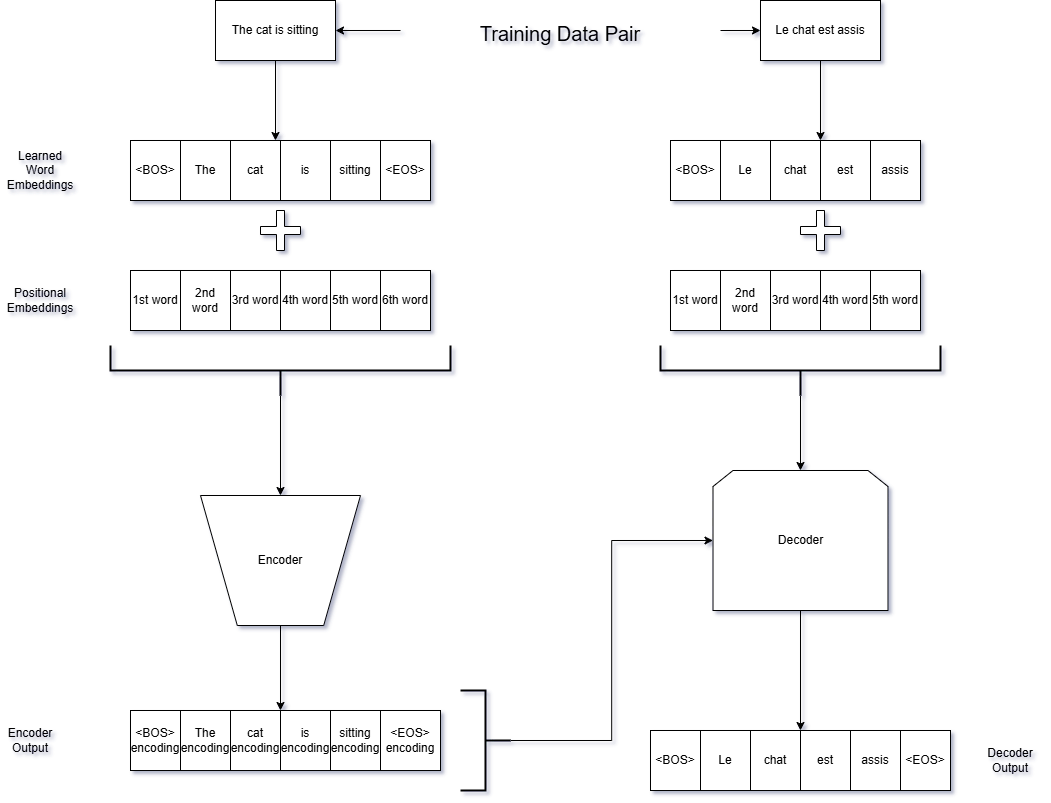

The diagram above was exported from draw.io. Its source (the exported page's mxGraphModel, read from the mxfile embedded in the PNG):
<mxGraphModel dx="2100" dy="1044" grid="1" gridSize="10" guides="1" tooltips="1" connect="1" arrows="1" fold="1" page="1" pageScale="1" pageWidth="850" pageHeight="1100" background="#ffffff" math="0" shadow="1">
  <root>
    <mxCell id="0" />
    <mxCell id="1" parent="0" />
    <mxCell id="n1Cd1kUUE-tENHtn7YPg-5" value="" style="edgeStyle=orthogonalEdgeStyle;rounded=0;orthogonalLoop=1;jettySize=auto;html=1;exitX=0.5;exitY=1;exitDx=0;exitDy=0;" edge="1" parent="1" source="n1Cd1kUUE-tENHtn7YPg-1" target="n1Cd1kUUE-tENHtn7YPg-4">
      <mxGeometry relative="1" as="geometry">
        <mxPoint x="300" y="110" as="sourcePoint" />
      </mxGeometry>
    </mxCell>
    <mxCell id="n1Cd1kUUE-tENHtn7YPg-1" value="The cat is sitting" style="rounded=0;whiteSpace=wrap;html=1;" vertex="1" parent="1">
      <mxGeometry x="275" y="60" width="120" height="60" as="geometry" />
    </mxCell>
    <mxCell id="n1Cd1kUUE-tENHtn7YPg-20" style="edgeStyle=orthogonalEdgeStyle;rounded=0;orthogonalLoop=1;jettySize=auto;html=1;entryX=0;entryY=0;entryDx=0;entryDy=0;" edge="1" parent="1" source="n1Cd1kUUE-tENHtn7YPg-2" target="n1Cd1kUUE-tENHtn7YPg-16">
      <mxGeometry relative="1" as="geometry" />
    </mxCell>
    <mxCell id="n1Cd1kUUE-tENHtn7YPg-2" value="Le chat est assis" style="rounded=0;whiteSpace=wrap;html=1;" vertex="1" parent="1">
      <mxGeometry x="820" y="60" width="120" height="60" as="geometry" />
    </mxCell>
    <mxCell id="n1Cd1kUUE-tENHtn7YPg-4" value="" style="rounded=0;whiteSpace=wrap;html=1;" vertex="1" parent="1">
      <mxGeometry x="190" y="200" width="290" height="60" as="geometry" />
    </mxCell>
    <mxCell id="n1Cd1kUUE-tENHtn7YPg-6" value="The" style="rounded=0;whiteSpace=wrap;html=1;" vertex="1" parent="1">
      <mxGeometry x="240" y="200" width="50" height="60" as="geometry" />
    </mxCell>
    <mxCell id="n1Cd1kUUE-tENHtn7YPg-7" value="cat" style="rounded=0;whiteSpace=wrap;html=1;" vertex="1" parent="1">
      <mxGeometry x="290" y="200" width="50" height="60" as="geometry" />
    </mxCell>
    <mxCell id="n1Cd1kUUE-tENHtn7YPg-8" value="is" style="rounded=0;whiteSpace=wrap;html=1;" vertex="1" parent="1">
      <mxGeometry x="340" y="200" width="50" height="60" as="geometry" />
    </mxCell>
    <mxCell id="n1Cd1kUUE-tENHtn7YPg-9" value="sitting" style="rounded=0;whiteSpace=wrap;html=1;" vertex="1" parent="1">
      <mxGeometry x="390" y="200" width="50" height="60" as="geometry" />
    </mxCell>
    <mxCell id="n1Cd1kUUE-tENHtn7YPg-11" value="&amp;lt;BOS&amp;gt;" style="rounded=0;whiteSpace=wrap;html=1;" vertex="1" parent="1">
      <mxGeometry x="190" y="200" width="50" height="60" as="geometry" />
    </mxCell>
    <mxCell id="n1Cd1kUUE-tENHtn7YPg-12" value="&amp;lt;EOS&amp;gt;" style="rounded=0;whiteSpace=wrap;html=1;" vertex="1" parent="1">
      <mxGeometry x="440" y="200" width="50" height="60" as="geometry" />
    </mxCell>
    <mxCell id="n1Cd1kUUE-tENHtn7YPg-13" value="" style="rounded=0;whiteSpace=wrap;html=1;" vertex="1" parent="1">
      <mxGeometry x="730" y="200" width="250" height="60" as="geometry" />
    </mxCell>
    <mxCell id="n1Cd1kUUE-tENHtn7YPg-14" value="Le" style="rounded=0;whiteSpace=wrap;html=1;" vertex="1" parent="1">
      <mxGeometry x="780" y="200" width="50" height="60" as="geometry" />
    </mxCell>
    <mxCell id="n1Cd1kUUE-tENHtn7YPg-15" value="chat" style="rounded=0;whiteSpace=wrap;html=1;" vertex="1" parent="1">
      <mxGeometry x="830" y="200" width="50" height="60" as="geometry" />
    </mxCell>
    <mxCell id="n1Cd1kUUE-tENHtn7YPg-16" value="est" style="rounded=0;whiteSpace=wrap;html=1;" vertex="1" parent="1">
      <mxGeometry x="880" y="200" width="50" height="60" as="geometry" />
    </mxCell>
    <mxCell id="n1Cd1kUUE-tENHtn7YPg-17" value="assis" style="rounded=0;whiteSpace=wrap;html=1;" vertex="1" parent="1">
      <mxGeometry x="930" y="200" width="50" height="60" as="geometry" />
    </mxCell>
    <mxCell id="n1Cd1kUUE-tENHtn7YPg-18" value="&amp;lt;BOS&amp;gt;" style="rounded=0;whiteSpace=wrap;html=1;" vertex="1" parent="1">
      <mxGeometry x="730" y="200" width="50" height="60" as="geometry" />
    </mxCell>
    <mxCell id="n1Cd1kUUE-tENHtn7YPg-26" style="edgeStyle=orthogonalEdgeStyle;rounded=0;orthogonalLoop=1;jettySize=auto;html=1;exitX=0;exitY=0.5;exitDx=0;exitDy=0;exitPerimeter=0;entryX=0.5;entryY=0;entryDx=0;entryDy=0;" edge="1" parent="1" source="n1Cd1kUUE-tENHtn7YPg-21" target="n1Cd1kUUE-tENHtn7YPg-22">
      <mxGeometry relative="1" as="geometry" />
    </mxCell>
    <mxCell id="n1Cd1kUUE-tENHtn7YPg-21" value="" style="strokeWidth=2;html=1;shape=mxgraph.flowchart.annotation_2;align=left;labelPosition=right;pointerEvents=1;direction=north;" vertex="1" parent="1">
      <mxGeometry x="170" y="405" width="340" height="50" as="geometry" />
    </mxCell>
    <mxCell id="n1Cd1kUUE-tENHtn7YPg-46" style="edgeStyle=orthogonalEdgeStyle;rounded=0;orthogonalLoop=1;jettySize=auto;html=1;entryX=0;entryY=0;entryDx=0;entryDy=0;" edge="1" parent="1" source="n1Cd1kUUE-tENHtn7YPg-22" target="n1Cd1kUUE-tENHtn7YPg-41">
      <mxGeometry relative="1" as="geometry">
        <mxPoint x="340" y="730" as="targetPoint" />
      </mxGeometry>
    </mxCell>
    <mxCell id="n1Cd1kUUE-tENHtn7YPg-22" value="Encoder" style="verticalLabelPosition=middle;verticalAlign=middle;html=1;shape=trapezoid;perimeter=trapezoidPerimeter;whiteSpace=wrap;size=0.23;arcSize=10;flipV=1;labelPosition=center;align=center;" vertex="1" parent="1">
      <mxGeometry x="260" y="555" width="160" height="130" as="geometry" />
    </mxCell>
    <mxCell id="n1Cd1kUUE-tENHtn7YPg-27" value="" style="rounded=0;whiteSpace=wrap;html=1;" vertex="1" parent="1">
      <mxGeometry x="190" y="330" width="290" height="60" as="geometry" />
    </mxCell>
    <mxCell id="n1Cd1kUUE-tENHtn7YPg-28" value="2nd word" style="rounded=0;whiteSpace=wrap;html=1;" vertex="1" parent="1">
      <mxGeometry x="240" y="330" width="50" height="60" as="geometry" />
    </mxCell>
    <mxCell id="n1Cd1kUUE-tENHtn7YPg-29" value="3rd word" style="rounded=0;whiteSpace=wrap;html=1;" vertex="1" parent="1">
      <mxGeometry x="290" y="330" width="50" height="60" as="geometry" />
    </mxCell>
    <mxCell id="n1Cd1kUUE-tENHtn7YPg-30" value="4th word" style="rounded=0;whiteSpace=wrap;html=1;" vertex="1" parent="1">
      <mxGeometry x="340" y="330" width="50" height="60" as="geometry" />
    </mxCell>
    <mxCell id="n1Cd1kUUE-tENHtn7YPg-31" value="5th word" style="rounded=0;whiteSpace=wrap;html=1;" vertex="1" parent="1">
      <mxGeometry x="390" y="330" width="50" height="60" as="geometry" />
    </mxCell>
    <mxCell id="n1Cd1kUUE-tENHtn7YPg-32" value="1st word" style="rounded=0;whiteSpace=wrap;html=1;" vertex="1" parent="1">
      <mxGeometry x="190" y="330" width="50" height="60" as="geometry" />
    </mxCell>
    <mxCell id="n1Cd1kUUE-tENHtn7YPg-33" value="6th word" style="rounded=0;whiteSpace=wrap;html=1;" vertex="1" parent="1">
      <mxGeometry x="440" y="330" width="50" height="60" as="geometry" />
    </mxCell>
    <mxCell id="n1Cd1kUUE-tENHtn7YPg-36" value="" style="shape=cross;whiteSpace=wrap;html=1;" vertex="1" parent="1">
      <mxGeometry x="320" y="270" width="40" height="40" as="geometry" />
    </mxCell>
    <mxCell id="n1Cd1kUUE-tENHtn7YPg-38" value="" style="rounded=0;whiteSpace=wrap;html=1;" vertex="1" parent="1">
      <mxGeometry x="190" y="770" width="290" height="60" as="geometry" />
    </mxCell>
    <mxCell id="n1Cd1kUUE-tENHtn7YPg-39" value="The encoding" style="rounded=0;whiteSpace=wrap;html=1;" vertex="1" parent="1">
      <mxGeometry x="240" y="770" width="50" height="60" as="geometry" />
    </mxCell>
    <mxCell id="n1Cd1kUUE-tENHtn7YPg-40" value="cat encoding" style="rounded=0;whiteSpace=wrap;html=1;" vertex="1" parent="1">
      <mxGeometry x="290" y="770" width="50" height="60" as="geometry" />
    </mxCell>
    <mxCell id="n1Cd1kUUE-tENHtn7YPg-41" value="is encoding" style="rounded=0;whiteSpace=wrap;html=1;" vertex="1" parent="1">
      <mxGeometry x="340" y="770" width="50" height="60" as="geometry" />
    </mxCell>
    <mxCell id="n1Cd1kUUE-tENHtn7YPg-42" value="sitting encoding" style="rounded=0;whiteSpace=wrap;html=1;" vertex="1" parent="1">
      <mxGeometry x="390" y="770" width="50" height="60" as="geometry" />
    </mxCell>
    <mxCell id="n1Cd1kUUE-tENHtn7YPg-43" value="&amp;lt;BOS&amp;gt; encoding" style="rounded=0;whiteSpace=wrap;html=1;" vertex="1" parent="1">
      <mxGeometry x="190" y="770" width="50" height="60" as="geometry" />
    </mxCell>
    <mxCell id="n1Cd1kUUE-tENHtn7YPg-44" value="&amp;lt;EOS&amp;gt;&lt;div&gt;encoding&lt;/div&gt;" style="rounded=0;whiteSpace=wrap;html=1;" vertex="1" parent="1">
      <mxGeometry x="440" y="770" width="60" height="60" as="geometry" />
    </mxCell>
    <mxCell id="n1Cd1kUUE-tENHtn7YPg-74" style="edgeStyle=orthogonalEdgeStyle;rounded=0;orthogonalLoop=1;jettySize=auto;html=1;entryX=0;entryY=0;entryDx=0;entryDy=0;" edge="1" parent="1" source="n1Cd1kUUE-tENHtn7YPg-48" target="n1Cd1kUUE-tENHtn7YPg-70">
      <mxGeometry relative="1" as="geometry" />
    </mxCell>
    <mxCell id="n1Cd1kUUE-tENHtn7YPg-48" value="Decoder" style="shape=loopLimit;whiteSpace=wrap;html=1;" vertex="1" parent="1">
      <mxGeometry x="772.5" y="530" width="175" height="140" as="geometry" />
    </mxCell>
    <mxCell id="n1Cd1kUUE-tENHtn7YPg-51" style="edgeStyle=orthogonalEdgeStyle;rounded=0;orthogonalLoop=1;jettySize=auto;html=1;entryX=0;entryY=0.5;entryDx=0;entryDy=0;" edge="1" parent="1" source="n1Cd1kUUE-tENHtn7YPg-49" target="n1Cd1kUUE-tENHtn7YPg-48">
      <mxGeometry relative="1" as="geometry" />
    </mxCell>
    <mxCell id="n1Cd1kUUE-tENHtn7YPg-49" value="" style="strokeWidth=2;html=1;shape=mxgraph.flowchart.annotation_2;align=left;labelPosition=right;pointerEvents=1;direction=west;" vertex="1" parent="1">
      <mxGeometry x="520" y="750" width="50" height="100" as="geometry" />
    </mxCell>
    <mxCell id="n1Cd1kUUE-tENHtn7YPg-53" value="" style="rounded=0;whiteSpace=wrap;html=1;" vertex="1" parent="1">
      <mxGeometry x="730" y="330" width="250" height="60" as="geometry" />
    </mxCell>
    <mxCell id="n1Cd1kUUE-tENHtn7YPg-54" value="2nd word" style="rounded=0;whiteSpace=wrap;html=1;" vertex="1" parent="1">
      <mxGeometry x="780" y="330" width="50" height="60" as="geometry" />
    </mxCell>
    <mxCell id="n1Cd1kUUE-tENHtn7YPg-55" value="3rd word" style="rounded=0;whiteSpace=wrap;html=1;" vertex="1" parent="1">
      <mxGeometry x="830" y="330" width="50" height="60" as="geometry" />
    </mxCell>
    <mxCell id="n1Cd1kUUE-tENHtn7YPg-56" value="4th word" style="rounded=0;whiteSpace=wrap;html=1;" vertex="1" parent="1">
      <mxGeometry x="880" y="330" width="50" height="60" as="geometry" />
    </mxCell>
    <mxCell id="n1Cd1kUUE-tENHtn7YPg-57" value="5th word" style="rounded=0;whiteSpace=wrap;html=1;" vertex="1" parent="1">
      <mxGeometry x="930" y="330" width="50" height="60" as="geometry" />
    </mxCell>
    <mxCell id="n1Cd1kUUE-tENHtn7YPg-58" value="1st word" style="rounded=0;whiteSpace=wrap;html=1;" vertex="1" parent="1">
      <mxGeometry x="730" y="330" width="50" height="60" as="geometry" />
    </mxCell>
    <mxCell id="n1Cd1kUUE-tENHtn7YPg-60" value="" style="shape=cross;whiteSpace=wrap;html=1;" vertex="1" parent="1">
      <mxGeometry x="860" y="270" width="40" height="40" as="geometry" />
    </mxCell>
    <mxCell id="n1Cd1kUUE-tENHtn7YPg-66" value="" style="edgeStyle=orthogonalEdgeStyle;rounded=0;orthogonalLoop=1;jettySize=auto;html=1;" edge="1" parent="1" source="n1Cd1kUUE-tENHtn7YPg-61" target="n1Cd1kUUE-tENHtn7YPg-48">
      <mxGeometry relative="1" as="geometry" />
    </mxCell>
    <mxCell id="n1Cd1kUUE-tENHtn7YPg-61" value="" style="strokeWidth=2;html=1;shape=mxgraph.flowchart.annotation_2;align=left;labelPosition=right;pointerEvents=1;direction=north;" vertex="1" parent="1">
      <mxGeometry x="720" y="405" width="280" height="50" as="geometry" />
    </mxCell>
    <mxCell id="n1Cd1kUUE-tENHtn7YPg-62" style="edgeStyle=orthogonalEdgeStyle;rounded=0;orthogonalLoop=1;jettySize=auto;html=1;exitX=0;exitY=0.5;exitDx=0;exitDy=0;exitPerimeter=0;" edge="1" parent="1" source="n1Cd1kUUE-tENHtn7YPg-61" target="n1Cd1kUUE-tENHtn7YPg-61">
      <mxGeometry relative="1" as="geometry" />
    </mxCell>
    <mxCell id="n1Cd1kUUE-tENHtn7YPg-67" value="" style="rounded=0;whiteSpace=wrap;html=1;" vertex="1" parent="1">
      <mxGeometry x="710" y="790" width="290" height="60" as="geometry" />
    </mxCell>
    <mxCell id="n1Cd1kUUE-tENHtn7YPg-68" value="Le" style="rounded=0;whiteSpace=wrap;html=1;" vertex="1" parent="1">
      <mxGeometry x="760" y="790" width="50" height="60" as="geometry" />
    </mxCell>
    <mxCell id="n1Cd1kUUE-tENHtn7YPg-69" value="chat" style="rounded=0;whiteSpace=wrap;html=1;" vertex="1" parent="1">
      <mxGeometry x="810" y="790" width="50" height="60" as="geometry" />
    </mxCell>
    <mxCell id="n1Cd1kUUE-tENHtn7YPg-70" value="est" style="rounded=0;whiteSpace=wrap;html=1;" vertex="1" parent="1">
      <mxGeometry x="860" y="790" width="50" height="60" as="geometry" />
    </mxCell>
    <mxCell id="n1Cd1kUUE-tENHtn7YPg-71" value="assis" style="rounded=0;whiteSpace=wrap;html=1;" vertex="1" parent="1">
      <mxGeometry x="910" y="790" width="50" height="60" as="geometry" />
    </mxCell>
    <mxCell id="n1Cd1kUUE-tENHtn7YPg-72" value="&amp;lt;BOS&amp;gt;" style="rounded=0;whiteSpace=wrap;html=1;" vertex="1" parent="1">
      <mxGeometry x="710" y="790" width="50" height="60" as="geometry" />
    </mxCell>
    <mxCell id="n1Cd1kUUE-tENHtn7YPg-73" value="&amp;lt;EOS&amp;gt;" style="rounded=0;whiteSpace=wrap;html=1;" vertex="1" parent="1">
      <mxGeometry x="960" y="790" width="50" height="60" as="geometry" />
    </mxCell>
    <mxCell id="n1Cd1kUUE-tENHtn7YPg-80" value="" style="edgeStyle=orthogonalEdgeStyle;rounded=0;orthogonalLoop=1;jettySize=auto;html=1;" edge="1" parent="1" source="n1Cd1kUUE-tENHtn7YPg-75" target="n1Cd1kUUE-tENHtn7YPg-1">
      <mxGeometry relative="1" as="geometry" />
    </mxCell>
    <mxCell id="n1Cd1kUUE-tENHtn7YPg-81" value="" style="edgeStyle=orthogonalEdgeStyle;rounded=0;orthogonalLoop=1;jettySize=auto;html=1;" edge="1" parent="1" source="n1Cd1kUUE-tENHtn7YPg-75" target="n1Cd1kUUE-tENHtn7YPg-2">
      <mxGeometry relative="1" as="geometry" />
    </mxCell>
    <mxCell id="n1Cd1kUUE-tENHtn7YPg-75" value="&lt;font style=&quot;font-size: 20px;&quot;&gt;Training Data Pair&lt;/font&gt;" style="text;strokeColor=none;align=center;fillColor=none;html=1;verticalAlign=middle;whiteSpace=wrap;rounded=0;fontSize=30;" vertex="1" parent="1">
      <mxGeometry x="460" y="75" width="320" height="30" as="geometry" />
    </mxCell>
    <mxCell id="n1Cd1kUUE-tENHtn7YPg-76" value="Learned Word Embeddings" style="text;strokeColor=none;align=center;fillColor=none;html=1;verticalAlign=middle;whiteSpace=wrap;rounded=0;" vertex="1" parent="1">
      <mxGeometry x="70" y="215" width="60" height="30" as="geometry" />
    </mxCell>
    <mxCell id="n1Cd1kUUE-tENHtn7YPg-77" value="Positional Embeddings" style="text;strokeColor=none;align=center;fillColor=none;html=1;verticalAlign=middle;whiteSpace=wrap;rounded=0;" vertex="1" parent="1">
      <mxGeometry x="70" y="345" width="60" height="30" as="geometry" />
    </mxCell>
    <mxCell id="n1Cd1kUUE-tENHtn7YPg-78" value="Encoder Output" style="text;strokeColor=none;align=center;fillColor=none;html=1;verticalAlign=middle;whiteSpace=wrap;rounded=0;" vertex="1" parent="1">
      <mxGeometry x="60" y="785" width="60" height="30" as="geometry" />
    </mxCell>
    <mxCell id="n1Cd1kUUE-tENHtn7YPg-79" value="Decoder Output" style="text;strokeColor=none;align=center;fillColor=none;html=1;verticalAlign=middle;whiteSpace=wrap;rounded=0;" vertex="1" parent="1">
      <mxGeometry x="1040" y="805" width="60" height="30" as="geometry" />
    </mxCell>
  </root>
</mxGraphModel>